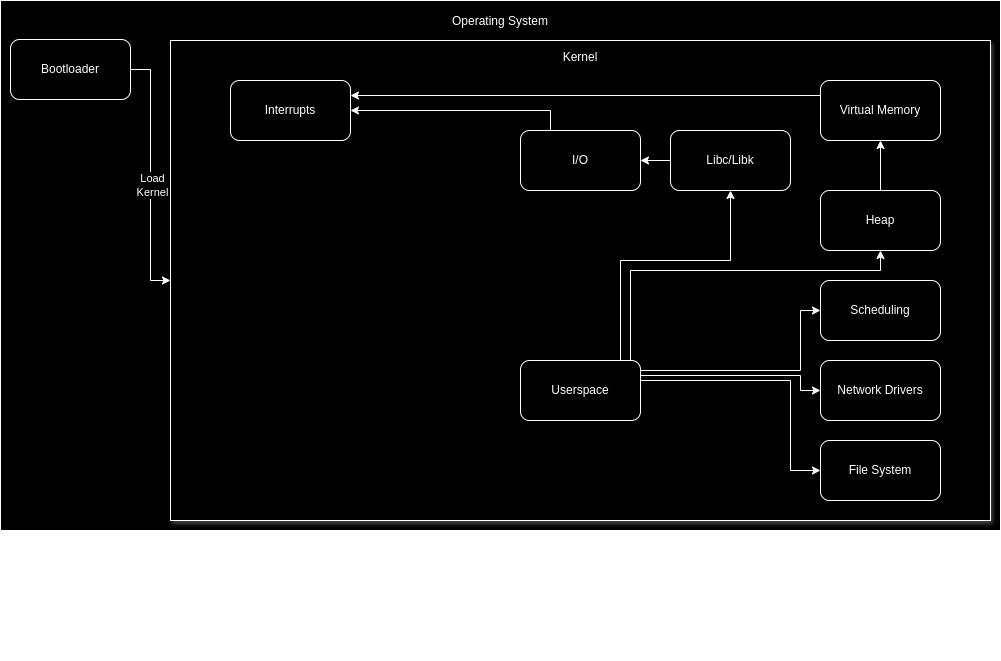

The diagram above was exported from draw.io. Its source (the exported page's mxGraphModel, read from the mxfile embedded in the PNG):
<mxGraphModel dx="1978" dy="1621" grid="1" gridSize="10" guides="1" tooltips="1" connect="1" arrows="1" fold="1" page="1" pageScale="1" pageWidth="827" pageHeight="1169" math="0" shadow="0">
  <root>
    <mxCell id="0" />
    <mxCell id="1" parent="0" />
    <mxCell id="arVyfkwotfM5I3ve5kxP-1" value="Operating System&lt;div&gt;&lt;br&gt;&lt;/div&gt;&lt;div&gt;&lt;br&gt;&lt;/div&gt;&lt;div&gt;&lt;br&gt;&lt;/div&gt;&lt;div&gt;&lt;br&gt;&lt;/div&gt;&lt;div&gt;&lt;br&gt;&lt;/div&gt;&lt;div&gt;&lt;br&gt;&lt;/div&gt;&lt;div&gt;&lt;br&gt;&lt;/div&gt;&lt;div&gt;&lt;br&gt;&lt;/div&gt;&lt;div&gt;&lt;br&gt;&lt;/div&gt;&lt;div&gt;&lt;br&gt;&lt;/div&gt;&lt;div&gt;&lt;br&gt;&lt;/div&gt;&lt;div&gt;&lt;br&gt;&lt;/div&gt;&lt;div&gt;&lt;br&gt;&lt;/div&gt;&lt;div&gt;&lt;br&gt;&lt;/div&gt;&lt;div&gt;&lt;br&gt;&lt;/div&gt;&lt;div&gt;&lt;br&gt;&lt;/div&gt;&lt;div&gt;&lt;br&gt;&lt;/div&gt;&lt;div&gt;&lt;br&gt;&lt;/div&gt;&lt;div&gt;&lt;br&gt;&lt;/div&gt;&lt;div&gt;&lt;br&gt;&lt;/div&gt;&lt;div&gt;&lt;br&gt;&lt;/div&gt;&lt;div&gt;&lt;br&gt;&lt;/div&gt;&lt;div&gt;&lt;br&gt;&lt;/div&gt;&lt;div&gt;&lt;br&gt;&lt;/div&gt;&lt;div&gt;&lt;br&gt;&lt;/div&gt;&lt;div&gt;&lt;br&gt;&lt;/div&gt;&lt;div&gt;&lt;br&gt;&lt;/div&gt;&lt;div&gt;&lt;br&gt;&lt;/div&gt;&lt;div&gt;&lt;br&gt;&lt;/div&gt;&lt;div&gt;&lt;br&gt;&lt;/div&gt;&lt;div&gt;&lt;br&gt;&lt;/div&gt;&lt;div&gt;&lt;br&gt;&lt;/div&gt;&lt;div&gt;&lt;br&gt;&lt;/div&gt;&lt;div&gt;&lt;br&gt;&lt;/div&gt;" style="rounded=0;whiteSpace=wrap;html=1;" parent="1" vertex="1">
      <mxGeometry x="-40" y="-80" width="1000" height="530" as="geometry" />
    </mxCell>
    <mxCell id="arVyfkwotfM5I3ve5kxP-10" value="" style="edgeStyle=orthogonalEdgeStyle;rounded=0;orthogonalLoop=1;jettySize=auto;html=1;" parent="1" source="arVyfkwotfM5I3ve5kxP-3" target="arVyfkwotfM5I3ve5kxP-4" edge="1">
      <mxGeometry relative="1" as="geometry" />
    </mxCell>
    <mxCell id="arVyfkwotfM5I3ve5kxP-13" value="Load&lt;div&gt;Kernel&lt;/div&gt;" style="edgeLabel;html=1;align=center;verticalAlign=middle;resizable=0;points=[];" parent="arVyfkwotfM5I3ve5kxP-10" vertex="1" connectable="0">
      <mxGeometry x="0.0784" y="1" relative="1" as="geometry">
        <mxPoint as="offset" />
      </mxGeometry>
    </mxCell>
    <mxCell id="arVyfkwotfM5I3ve5kxP-3" value="Bootloader" style="rounded=1;whiteSpace=wrap;html=1;" parent="1" vertex="1">
      <mxGeometry x="-30" y="-41" width="120" height="60" as="geometry" />
    </mxCell>
    <mxCell id="arVyfkwotfM5I3ve5kxP-14" value="" style="group" parent="1" vertex="1" connectable="0">
      <mxGeometry x="130" y="-40" width="820" height="620" as="geometry" />
    </mxCell>
    <mxCell id="arVyfkwotfM5I3ve5kxP-4" value="Kernel&lt;div&gt;&lt;br&gt;&lt;/div&gt;&lt;div&gt;&lt;br&gt;&lt;/div&gt;&lt;div&gt;&lt;br&gt;&lt;/div&gt;&lt;div&gt;&lt;br&gt;&lt;/div&gt;&lt;div&gt;&lt;br&gt;&lt;/div&gt;&lt;div&gt;&lt;br&gt;&lt;/div&gt;&lt;div&gt;&lt;br&gt;&lt;/div&gt;&lt;div&gt;&lt;br&gt;&lt;/div&gt;&lt;div&gt;&lt;br&gt;&lt;/div&gt;&lt;div&gt;&lt;br&gt;&lt;/div&gt;&lt;div&gt;&lt;br&gt;&lt;/div&gt;&lt;div&gt;&lt;br&gt;&lt;/div&gt;&lt;div&gt;&lt;br&gt;&lt;/div&gt;&lt;div&gt;&lt;br&gt;&lt;/div&gt;&lt;div&gt;&lt;br&gt;&lt;/div&gt;&lt;div&gt;&lt;br&gt;&lt;/div&gt;&lt;div&gt;&lt;br&gt;&lt;/div&gt;&lt;div&gt;&lt;br&gt;&lt;/div&gt;&lt;div&gt;&lt;br&gt;&lt;/div&gt;&lt;div&gt;&lt;br&gt;&lt;/div&gt;&lt;div&gt;&lt;br&gt;&lt;/div&gt;&lt;div&gt;&lt;br&gt;&lt;/div&gt;&lt;div&gt;&lt;br&gt;&lt;/div&gt;&lt;div&gt;&lt;br&gt;&lt;/div&gt;&lt;div&gt;&lt;br&gt;&lt;/div&gt;&lt;div&gt;&lt;br&gt;&lt;/div&gt;&lt;div&gt;&lt;br&gt;&lt;/div&gt;&lt;div&gt;&lt;br&gt;&lt;/div&gt;&lt;div&gt;&lt;br&gt;&lt;/div&gt;&lt;div&gt;&lt;br&gt;&lt;/div&gt;&lt;div&gt;&lt;br&gt;&lt;/div&gt;" style="rounded=0;whiteSpace=wrap;html=1;shadow=1;" parent="arVyfkwotfM5I3ve5kxP-14" vertex="1">
      <mxGeometry width="820" height="480" as="geometry" />
    </mxCell>
    <mxCell id="arVyfkwotfM5I3ve5kxP-73" style="edgeStyle=orthogonalEdgeStyle;rounded=0;orthogonalLoop=1;jettySize=auto;html=1;exitX=0.25;exitY=0;exitDx=0;exitDy=0;entryX=1;entryY=0.5;entryDx=0;entryDy=0;" parent="arVyfkwotfM5I3ve5kxP-14" source="arVyfkwotfM5I3ve5kxP-12" target="arVyfkwotfM5I3ve5kxP-23" edge="1">
      <mxGeometry relative="1" as="geometry" />
    </mxCell>
    <mxCell id="arVyfkwotfM5I3ve5kxP-12" value="I/O" style="rounded=1;whiteSpace=wrap;html=1;" parent="arVyfkwotfM5I3ve5kxP-14" vertex="1">
      <mxGeometry x="350" y="90" width="120" height="60" as="geometry" />
    </mxCell>
    <mxCell id="arVyfkwotfM5I3ve5kxP-56" value="" style="edgeStyle=orthogonalEdgeStyle;rounded=0;orthogonalLoop=1;jettySize=auto;html=1;" parent="arVyfkwotfM5I3ve5kxP-14" source="arVyfkwotfM5I3ve5kxP-19" target="arVyfkwotfM5I3ve5kxP-12" edge="1">
      <mxGeometry relative="1" as="geometry" />
    </mxCell>
    <mxCell id="arVyfkwotfM5I3ve5kxP-19" value="Libc/Libk" style="rounded=1;whiteSpace=wrap;html=1;" parent="arVyfkwotfM5I3ve5kxP-14" vertex="1">
      <mxGeometry x="500" y="90" width="120" height="60" as="geometry" />
    </mxCell>
    <mxCell id="arVyfkwotfM5I3ve5kxP-57" value="" style="edgeStyle=orthogonalEdgeStyle;rounded=0;orthogonalLoop=1;jettySize=auto;html=1;" parent="arVyfkwotfM5I3ve5kxP-14" source="arVyfkwotfM5I3ve5kxP-20" target="arVyfkwotfM5I3ve5kxP-21" edge="1">
      <mxGeometry relative="1" as="geometry" />
    </mxCell>
    <mxCell id="arVyfkwotfM5I3ve5kxP-20" value="Heap" style="rounded=1;whiteSpace=wrap;html=1;" parent="arVyfkwotfM5I3ve5kxP-14" vertex="1">
      <mxGeometry x="650" y="150" width="120" height="60" as="geometry" />
    </mxCell>
    <mxCell id="arVyfkwotfM5I3ve5kxP-74" style="edgeStyle=orthogonalEdgeStyle;rounded=0;orthogonalLoop=1;jettySize=auto;html=1;exitX=0;exitY=0.25;exitDx=0;exitDy=0;entryX=1;entryY=0.25;entryDx=0;entryDy=0;" parent="arVyfkwotfM5I3ve5kxP-14" source="arVyfkwotfM5I3ve5kxP-21" target="arVyfkwotfM5I3ve5kxP-23" edge="1">
      <mxGeometry relative="1" as="geometry" />
    </mxCell>
    <mxCell id="arVyfkwotfM5I3ve5kxP-21" value="Virtual Memory" style="rounded=1;whiteSpace=wrap;html=1;" parent="arVyfkwotfM5I3ve5kxP-14" vertex="1">
      <mxGeometry x="650" y="40" width="120" height="60" as="geometry" />
    </mxCell>
    <mxCell id="arVyfkwotfM5I3ve5kxP-22" value="File System" style="rounded=1;whiteSpace=wrap;html=1;" parent="arVyfkwotfM5I3ve5kxP-14" vertex="1">
      <mxGeometry x="650" y="400" width="120" height="60" as="geometry" />
    </mxCell>
    <mxCell id="arVyfkwotfM5I3ve5kxP-23" value="Interrupts" style="rounded=1;whiteSpace=wrap;html=1;" parent="arVyfkwotfM5I3ve5kxP-14" vertex="1">
      <mxGeometry x="60" y="40" width="120" height="60" as="geometry" />
    </mxCell>
    <mxCell id="arVyfkwotfM5I3ve5kxP-69" style="edgeStyle=orthogonalEdgeStyle;rounded=0;orthogonalLoop=1;jettySize=auto;html=1;exitX=1;exitY=0.25;exitDx=0;exitDy=0;entryX=0;entryY=0.5;entryDx=0;entryDy=0;" parent="arVyfkwotfM5I3ve5kxP-14" source="arVyfkwotfM5I3ve5kxP-24" target="arVyfkwotfM5I3ve5kxP-27" edge="1">
      <mxGeometry relative="1" as="geometry">
        <Array as="points">
          <mxPoint x="630" y="335" />
          <mxPoint x="630" y="350" />
        </Array>
      </mxGeometry>
    </mxCell>
    <mxCell id="arVyfkwotfM5I3ve5kxP-70" style="edgeStyle=orthogonalEdgeStyle;rounded=0;orthogonalLoop=1;jettySize=auto;html=1;exitX=1;exitY=0.5;exitDx=0;exitDy=0;entryX=0;entryY=0.5;entryDx=0;entryDy=0;" parent="arVyfkwotfM5I3ve5kxP-14" source="arVyfkwotfM5I3ve5kxP-24" target="arVyfkwotfM5I3ve5kxP-22" edge="1">
      <mxGeometry relative="1" as="geometry">
        <Array as="points">
          <mxPoint x="470" y="340" />
          <mxPoint x="620" y="340" />
          <mxPoint x="620" y="430" />
        </Array>
      </mxGeometry>
    </mxCell>
    <mxCell id="arVyfkwotfM5I3ve5kxP-71" style="edgeStyle=orthogonalEdgeStyle;rounded=0;orthogonalLoop=1;jettySize=auto;html=1;exitX=1;exitY=0.25;exitDx=0;exitDy=0;entryX=0;entryY=0.5;entryDx=0;entryDy=0;" parent="arVyfkwotfM5I3ve5kxP-14" source="arVyfkwotfM5I3ve5kxP-24" target="arVyfkwotfM5I3ve5kxP-26" edge="1">
      <mxGeometry relative="1" as="geometry">
        <Array as="points">
          <mxPoint x="470" y="330" />
          <mxPoint x="630" y="330" />
          <mxPoint x="630" y="270" />
        </Array>
      </mxGeometry>
    </mxCell>
    <mxCell id="arVyfkwotfM5I3ve5kxP-72" style="edgeStyle=orthogonalEdgeStyle;rounded=0;orthogonalLoop=1;jettySize=auto;html=1;exitX=0.75;exitY=0;exitDx=0;exitDy=0;entryX=0.5;entryY=1;entryDx=0;entryDy=0;" parent="arVyfkwotfM5I3ve5kxP-14" source="arVyfkwotfM5I3ve5kxP-24" target="arVyfkwotfM5I3ve5kxP-20" edge="1">
      <mxGeometry relative="1" as="geometry">
        <Array as="points">
          <mxPoint x="460" y="320" />
          <mxPoint x="460" y="230" />
          <mxPoint x="710" y="230" />
        </Array>
      </mxGeometry>
    </mxCell>
    <mxCell id="arVyfkwotfM5I3ve5kxP-75" style="edgeStyle=orthogonalEdgeStyle;rounded=0;orthogonalLoop=1;jettySize=auto;html=1;exitX=0.5;exitY=0;exitDx=0;exitDy=0;entryX=0.5;entryY=1;entryDx=0;entryDy=0;" parent="arVyfkwotfM5I3ve5kxP-14" source="arVyfkwotfM5I3ve5kxP-24" target="arVyfkwotfM5I3ve5kxP-19" edge="1">
      <mxGeometry relative="1" as="geometry">
        <Array as="points">
          <mxPoint x="450" y="320" />
          <mxPoint x="450" y="220" />
          <mxPoint x="560" y="220" />
        </Array>
      </mxGeometry>
    </mxCell>
    <mxCell id="arVyfkwotfM5I3ve5kxP-24" value="Userspace" style="rounded=1;whiteSpace=wrap;html=1;" parent="arVyfkwotfM5I3ve5kxP-14" vertex="1">
      <mxGeometry x="350" y="320" width="120" height="60" as="geometry" />
    </mxCell>
    <mxCell id="arVyfkwotfM5I3ve5kxP-26" value="Scheduling" style="rounded=1;whiteSpace=wrap;html=1;" parent="arVyfkwotfM5I3ve5kxP-14" vertex="1">
      <mxGeometry x="650" y="240" width="120" height="60" as="geometry" />
    </mxCell>
    <mxCell id="arVyfkwotfM5I3ve5kxP-27" value="Network Drivers" style="rounded=1;whiteSpace=wrap;html=1;" parent="arVyfkwotfM5I3ve5kxP-14" vertex="1">
      <mxGeometry x="650" y="320" width="120" height="60" as="geometry" />
    </mxCell>
  </root>
</mxGraphModel>